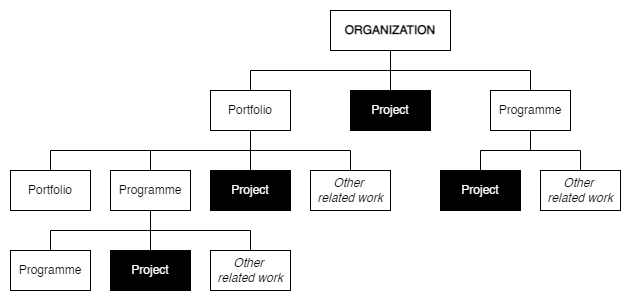

The diagram above was exported from draw.io. Its source (the exported page's mxGraphModel, read from the mxfile embedded in the PNG):
<mxGraphModel dx="1422" dy="754" grid="1" gridSize="10" guides="1" tooltips="1" connect="1" arrows="1" fold="1" page="1" pageScale="1" pageWidth="827" pageHeight="1169" math="0" shadow="0">
  <root>
    <mxCell id="0" />
    <mxCell id="1" parent="0" />
    <mxCell id="c6wsG3xENbHohxN_rkKL-1" value="" style="rounded=0;whiteSpace=wrap;html=1;fontSize=14;fontColor=#FFFFFF;strokeWidth=1;fillColor=#FFFFFF;strokeColor=none;" vertex="1" parent="1">
      <mxGeometry x="30" y="30" width="630" height="300" as="geometry" />
    </mxCell>
    <mxCell id="iZ1BnMqdpyFMX0D6jYYK-14" style="edgeStyle=orthogonalEdgeStyle;rounded=0;orthogonalLoop=1;jettySize=auto;html=1;exitX=0.5;exitY=1;exitDx=0;exitDy=0;endArrow=none;endFill=0;" parent="1" source="iZ1BnMqdpyFMX0D6jYYK-1" target="iZ1BnMqdpyFMX0D6jYYK-2" edge="1">
      <mxGeometry relative="1" as="geometry" />
    </mxCell>
    <mxCell id="iZ1BnMqdpyFMX0D6jYYK-15" style="edgeStyle=orthogonalEdgeStyle;rounded=0;orthogonalLoop=1;jettySize=auto;html=1;exitX=0.5;exitY=1;exitDx=0;exitDy=0;entryX=0.5;entryY=0;entryDx=0;entryDy=0;endArrow=none;endFill=0;" parent="1" source="iZ1BnMqdpyFMX0D6jYYK-1" target="iZ1BnMqdpyFMX0D6jYYK-3" edge="1">
      <mxGeometry relative="1" as="geometry" />
    </mxCell>
    <mxCell id="iZ1BnMqdpyFMX0D6jYYK-16" style="edgeStyle=orthogonalEdgeStyle;rounded=0;orthogonalLoop=1;jettySize=auto;html=1;exitX=0.5;exitY=1;exitDx=0;exitDy=0;entryX=0.5;entryY=0;entryDx=0;entryDy=0;endArrow=none;endFill=0;" parent="1" source="iZ1BnMqdpyFMX0D6jYYK-1" target="iZ1BnMqdpyFMX0D6jYYK-4" edge="1">
      <mxGeometry relative="1" as="geometry" />
    </mxCell>
    <mxCell id="iZ1BnMqdpyFMX0D6jYYK-1" value="ORGANIZATION" style="rounded=0;whiteSpace=wrap;html=1;strokeWidth=1;fontStyle=1" parent="1" vertex="1">
      <mxGeometry x="360" y="40" width="120" height="40" as="geometry" />
    </mxCell>
    <mxCell id="iZ1BnMqdpyFMX0D6jYYK-19" style="edgeStyle=orthogonalEdgeStyle;rounded=0;orthogonalLoop=1;jettySize=auto;html=1;exitX=0.5;exitY=1;exitDx=0;exitDy=0;endArrow=none;endFill=0;" parent="1" source="iZ1BnMqdpyFMX0D6jYYK-2" target="iZ1BnMqdpyFMX0D6jYYK-7" edge="1">
      <mxGeometry relative="1" as="geometry" />
    </mxCell>
    <mxCell id="iZ1BnMqdpyFMX0D6jYYK-20" style="edgeStyle=orthogonalEdgeStyle;rounded=0;orthogonalLoop=1;jettySize=auto;html=1;exitX=0.5;exitY=1;exitDx=0;exitDy=0;entryX=0.5;entryY=0;entryDx=0;entryDy=0;endArrow=none;endFill=0;" parent="1" source="iZ1BnMqdpyFMX0D6jYYK-2" target="iZ1BnMqdpyFMX0D6jYYK-8" edge="1">
      <mxGeometry relative="1" as="geometry" />
    </mxCell>
    <mxCell id="iZ1BnMqdpyFMX0D6jYYK-21" style="edgeStyle=orthogonalEdgeStyle;rounded=0;orthogonalLoop=1;jettySize=auto;html=1;exitX=0.5;exitY=1;exitDx=0;exitDy=0;entryX=0.5;entryY=0;entryDx=0;entryDy=0;endArrow=none;endFill=0;" parent="1" source="iZ1BnMqdpyFMX0D6jYYK-2" target="iZ1BnMqdpyFMX0D6jYYK-9" edge="1">
      <mxGeometry relative="1" as="geometry" />
    </mxCell>
    <mxCell id="iZ1BnMqdpyFMX0D6jYYK-22" style="edgeStyle=orthogonalEdgeStyle;rounded=0;orthogonalLoop=1;jettySize=auto;html=1;exitX=0.5;exitY=1;exitDx=0;exitDy=0;entryX=0.5;entryY=0;entryDx=0;entryDy=0;endArrow=none;endFill=0;" parent="1" source="iZ1BnMqdpyFMX0D6jYYK-2" target="iZ1BnMqdpyFMX0D6jYYK-11" edge="1">
      <mxGeometry relative="1" as="geometry" />
    </mxCell>
    <mxCell id="iZ1BnMqdpyFMX0D6jYYK-2" value="Portfolio" style="rounded=0;whiteSpace=wrap;html=1;" parent="1" vertex="1">
      <mxGeometry x="240" y="120" width="80" height="40" as="geometry" />
    </mxCell>
    <mxCell id="iZ1BnMqdpyFMX0D6jYYK-3" value="Project" style="rounded=0;whiteSpace=wrap;html=1;fillColor=#000000;fontColor=#FFFFFF;" parent="1" vertex="1">
      <mxGeometry x="380" y="120" width="80" height="40" as="geometry" />
    </mxCell>
    <mxCell id="iZ1BnMqdpyFMX0D6jYYK-17" style="edgeStyle=orthogonalEdgeStyle;rounded=0;orthogonalLoop=1;jettySize=auto;html=1;exitX=0.5;exitY=1;exitDx=0;exitDy=0;entryX=0.5;entryY=0;entryDx=0;entryDy=0;endArrow=none;endFill=0;" parent="1" source="iZ1BnMqdpyFMX0D6jYYK-4" target="iZ1BnMqdpyFMX0D6jYYK-5" edge="1">
      <mxGeometry relative="1" as="geometry" />
    </mxCell>
    <mxCell id="iZ1BnMqdpyFMX0D6jYYK-18" style="edgeStyle=orthogonalEdgeStyle;rounded=0;orthogonalLoop=1;jettySize=auto;html=1;exitX=0.5;exitY=1;exitDx=0;exitDy=0;entryX=0.5;entryY=0;entryDx=0;entryDy=0;endArrow=none;endFill=0;" parent="1" source="iZ1BnMqdpyFMX0D6jYYK-4" target="iZ1BnMqdpyFMX0D6jYYK-6" edge="1">
      <mxGeometry relative="1" as="geometry" />
    </mxCell>
    <mxCell id="iZ1BnMqdpyFMX0D6jYYK-4" value="Programme" style="rounded=0;whiteSpace=wrap;html=1;" parent="1" vertex="1">
      <mxGeometry x="520" y="120" width="80" height="40" as="geometry" />
    </mxCell>
    <mxCell id="iZ1BnMqdpyFMX0D6jYYK-5" value="Project" style="rounded=0;whiteSpace=wrap;html=1;fillColor=#000000;fontColor=#FFFFFF;" parent="1" vertex="1">
      <mxGeometry x="470" y="200" width="80" height="40" as="geometry" />
    </mxCell>
    <mxCell id="iZ1BnMqdpyFMX0D6jYYK-6" value="Other &lt;br&gt;related work" style="rounded=0;whiteSpace=wrap;html=1;fontStyle=2" parent="1" vertex="1">
      <mxGeometry x="570" y="200" width="80" height="40" as="geometry" />
    </mxCell>
    <mxCell id="iZ1BnMqdpyFMX0D6jYYK-7" value="Project" style="rounded=0;whiteSpace=wrap;html=1;fillColor=#000000;fontColor=#FFFFFF;" parent="1" vertex="1">
      <mxGeometry x="240" y="200" width="80" height="40" as="geometry" />
    </mxCell>
    <mxCell id="iZ1BnMqdpyFMX0D6jYYK-8" value="Other &lt;br&gt;related work" style="rounded=0;whiteSpace=wrap;html=1;fontStyle=2" parent="1" vertex="1">
      <mxGeometry x="340" y="200" width="80" height="40" as="geometry" />
    </mxCell>
    <mxCell id="iZ1BnMqdpyFMX0D6jYYK-23" style="edgeStyle=orthogonalEdgeStyle;rounded=0;orthogonalLoop=1;jettySize=auto;html=1;exitX=0.5;exitY=1;exitDx=0;exitDy=0;endArrow=none;endFill=0;" parent="1" source="iZ1BnMqdpyFMX0D6jYYK-9" target="iZ1BnMqdpyFMX0D6jYYK-12" edge="1">
      <mxGeometry relative="1" as="geometry" />
    </mxCell>
    <mxCell id="iZ1BnMqdpyFMX0D6jYYK-24" style="edgeStyle=orthogonalEdgeStyle;rounded=0;orthogonalLoop=1;jettySize=auto;html=1;exitX=0.5;exitY=1;exitDx=0;exitDy=0;entryX=0.5;entryY=0;entryDx=0;entryDy=0;endArrow=none;endFill=0;" parent="1" source="iZ1BnMqdpyFMX0D6jYYK-9" target="iZ1BnMqdpyFMX0D6jYYK-10" edge="1">
      <mxGeometry relative="1" as="geometry" />
    </mxCell>
    <mxCell id="iZ1BnMqdpyFMX0D6jYYK-25" style="edgeStyle=orthogonalEdgeStyle;rounded=0;orthogonalLoop=1;jettySize=auto;html=1;exitX=0.5;exitY=1;exitDx=0;exitDy=0;entryX=0.5;entryY=0;entryDx=0;entryDy=0;endArrow=none;endFill=0;" parent="1" source="iZ1BnMqdpyFMX0D6jYYK-9" target="iZ1BnMqdpyFMX0D6jYYK-13" edge="1">
      <mxGeometry relative="1" as="geometry" />
    </mxCell>
    <mxCell id="iZ1BnMqdpyFMX0D6jYYK-9" value="Programme" style="rounded=0;whiteSpace=wrap;html=1;" parent="1" vertex="1">
      <mxGeometry x="140" y="200" width="80" height="40" as="geometry" />
    </mxCell>
    <mxCell id="iZ1BnMqdpyFMX0D6jYYK-10" value="Project" style="rounded=0;whiteSpace=wrap;html=1;fillColor=#000000;fontColor=#FFFFFF;" parent="1" vertex="1">
      <mxGeometry x="140" y="280" width="80" height="40" as="geometry" />
    </mxCell>
    <mxCell id="iZ1BnMqdpyFMX0D6jYYK-11" value="Portfolio" style="rounded=0;whiteSpace=wrap;html=1;" parent="1" vertex="1">
      <mxGeometry x="40" y="200" width="80" height="40" as="geometry" />
    </mxCell>
    <mxCell id="iZ1BnMqdpyFMX0D6jYYK-12" value="Programme" style="rounded=0;whiteSpace=wrap;html=1;" parent="1" vertex="1">
      <mxGeometry x="40" y="280" width="80" height="40" as="geometry" />
    </mxCell>
    <mxCell id="iZ1BnMqdpyFMX0D6jYYK-13" value="Other &lt;br&gt;related work" style="rounded=0;whiteSpace=wrap;html=1;fontStyle=2" parent="1" vertex="1">
      <mxGeometry x="240" y="280" width="80" height="40" as="geometry" />
    </mxCell>
  </root>
</mxGraphModel>